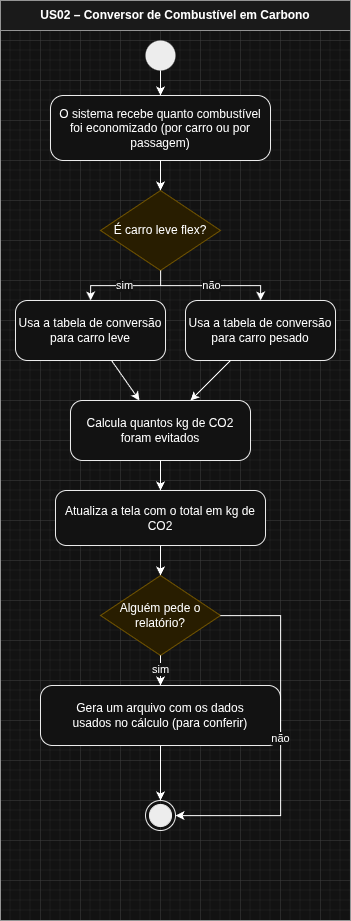

The diagram above was exported from draw.io. Its source (the exported page's mxGraphModel, read from the mxfile embedded in the PNG):
<mxGraphModel dx="4649" dy="3758" grid="1" gridSize="10" guides="1" tooltips="1" connect="1" arrows="1" fold="1" page="1" pageScale="1" pageWidth="827" pageHeight="1169" math="0" shadow="0">
  <root>
    <mxCell id="0" />
    <mxCell id="1" parent="0" />
    <mxCell id="2" connectable="0" parent="1" style="group" value="" vertex="1">
      <mxGeometry height="920" width="350" x="330" y="-1120" as="geometry" />
    </mxCell>
    <mxCell id="3" parent="2" style="swimlane;whiteSpace=wrap;html=1;startSize=30;fillColor=#f5f5f5;strokeColor=#666666;fontStyle=1;container=0;" value="US02 – Conversor de Combustível em Carbono" vertex="1">
      <mxGeometry height="920" width="350" as="geometry" />
    </mxCell>
    <mxCell id="4" parent="2" style="ellipse;fillColor=#000000;strokeColor=none;container=0;" value="" vertex="1">
      <mxGeometry height="30" width="30" x="145" y="40" as="geometry" />
    </mxCell>
    <mxCell id="5" parent="2" style="rounded=1;whiteSpace=wrap;html=1;arcSize=20;fillColor=#ffffff;strokeColor=#000000;container=0;" value="O sistema recebe quanto combustível&#10;foi economizado (por carro ou por passagem)" vertex="1">
      <mxGeometry height="65" width="220" x="50" y="95" as="geometry" />
    </mxCell>
    <mxCell id="6" parent="2" style="rhombus;whiteSpace=wrap;html=1;fillColor=#fff2cc;strokeColor=#d6b656;container=0;" value="É carro leve flex?" vertex="1">
      <mxGeometry height="80" width="120" x="100" y="190" as="geometry" />
    </mxCell>
    <mxCell id="7" parent="2" style="rounded=1;whiteSpace=wrap;html=1;arcSize=20;fillColor=#ffffff;strokeColor=#000000;container=0;" value="Usa a tabela de conversão&#10;para carro leve" vertex="1">
      <mxGeometry height="60" width="150" x="15" y="300" as="geometry" />
    </mxCell>
    <mxCell id="8" parent="2" style="rounded=1;whiteSpace=wrap;html=1;arcSize=20;fillColor=#ffffff;strokeColor=#000000;container=0;" value="Usa a tabela de conversão&#10;para carro pesado" vertex="1">
      <mxGeometry height="60" width="150" x="185" y="300" as="geometry" />
    </mxCell>
    <mxCell id="9" parent="2" style="rounded=1;whiteSpace=wrap;html=1;arcSize=20;fillColor=#ffffff;strokeColor=#000000;container=0;" value="Calcula quantos kg de CO2&#10;foram evitados" vertex="1">
      <mxGeometry height="60" width="180" x="70" y="400" as="geometry" />
    </mxCell>
    <mxCell id="10" parent="2" style="rounded=1;whiteSpace=wrap;html=1;arcSize=20;fillColor=#ffffff;strokeColor=#000000;container=0;" value="Atualiza a tela com o total em kg de CO2" vertex="1">
      <mxGeometry height="55" width="210" x="55" y="490" as="geometry" />
    </mxCell>
    <mxCell id="11" parent="2" style="rhombus;whiteSpace=wrap;html=1;fillColor=#fff2cc;strokeColor=#d6b656;container=0;" value="Alguém pede o relatório?" vertex="1">
      <mxGeometry height="80" width="120" x="100" y="575" as="geometry" />
    </mxCell>
    <mxCell id="12" parent="2" style="rounded=1;whiteSpace=wrap;html=1;arcSize=20;fillColor=#ffffff;strokeColor=#000000;container=0;" value="Gera um arquivo com os dados&#10;usados no cálculo (para conferir)" vertex="1">
      <mxGeometry height="60" width="240" x="40" y="685" as="geometry" />
    </mxCell>
    <mxCell id="13" parent="2" style="ellipse;html=1;shape=endState;fillColor=#000000;strokeColor=#000000;container=0;" value="" vertex="1">
      <mxGeometry height="30" width="30" x="145" y="800" as="geometry" />
    </mxCell>
    <mxCell id="14" edge="1" parent="2" source="4" target="5">
      <mxGeometry relative="1" as="geometry" />
    </mxCell>
    <mxCell id="15" edge="1" parent="2" source="5" target="6">
      <mxGeometry relative="1" as="geometry" />
    </mxCell>
    <mxCell id="16" edge="1" parent="2" source="6" style="edgeStyle=orthogonalEdgeStyle;html=1;align=center;verticalAlign=middle;rounded=0;" target="7" value="sim">
      <mxGeometry relative="1" as="geometry" />
    </mxCell>
    <mxCell id="17" edge="1" parent="2" source="6" style="edgeStyle=orthogonalEdgeStyle;html=1;align=center;verticalAlign=middle;rounded=0;" target="8" value="não">
      <mxGeometry relative="1" as="geometry" />
    </mxCell>
    <mxCell id="18" edge="1" parent="2" source="7" target="9">
      <mxGeometry relative="1" as="geometry" />
    </mxCell>
    <mxCell id="19" edge="1" parent="2" source="8" target="9">
      <mxGeometry relative="1" as="geometry" />
    </mxCell>
    <mxCell id="20" edge="1" parent="2" source="9" target="10">
      <mxGeometry relative="1" as="geometry" />
    </mxCell>
    <mxCell id="21" edge="1" parent="2" source="10" target="11">
      <mxGeometry relative="1" as="geometry" />
    </mxCell>
    <mxCell id="22" edge="1" parent="2" source="11" style="edgeStyle=orthogonalEdgeStyle;html=1;align=center;verticalAlign=middle;rounded=0;" target="12" value="sim">
      <mxGeometry relative="1" as="geometry" />
    </mxCell>
    <mxCell id="23" edge="1" parent="2" source="11" style="edgeStyle=orthogonalEdgeStyle;html=1;align=center;verticalAlign=middle;rounded=0;" target="13" value="não">
      <mxGeometry relative="1" as="geometry">
        <Array as="points">
          <mxPoint x="280" y="615" />
          <mxPoint x="280" y="815" />
        </Array>
      </mxGeometry>
    </mxCell>
    <mxCell id="24" edge="1" parent="2" source="12" target="13">
      <mxGeometry relative="1" as="geometry" />
    </mxCell>
  </root>
</mxGraphModel>